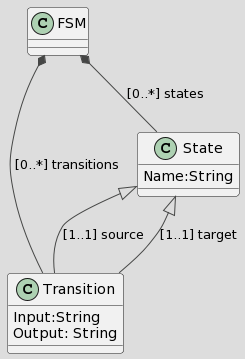

The diagram above was rendered by PlantUML. Its source (embedded in the PNG):
@startuml
!theme toy
class Transition{
Input:String
Output: String
}
class State{
Name:String
}
FSM*-- Transition :[0..*] transitions
FSM*-- State : [0..*] states
State <|-- Transition : [1..1] source
State <|-- Transition : [1..1] target
@enduml